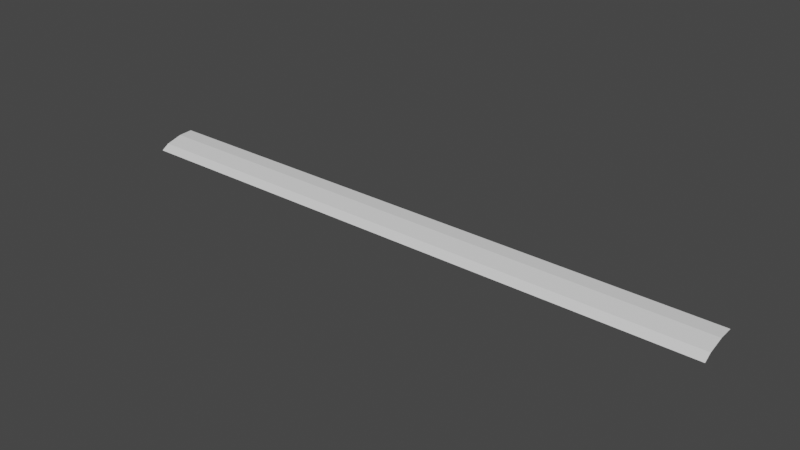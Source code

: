 # Source: curb.blend  (saved by Blender 3.4.6; exported with 4.5.12 LTS)
import bpy
from mathutils import Matrix  # noqa: F401  (used for matrix-valued properties, if any)

bpy.ops.wm.read_factory_settings(use_empty=True)
scene = bpy.context.scene
scene.name = 'Scene'

# ---- collections
col_collection = bpy.data.collections.new('Collection'); scene.collection.children.link(col_collection)

# ---- materials (node trees are filled in below, after node groups)
mat_material = bpy.data.materials.new('Material')
mat_material.alpha_threshold = 0.0
mat_material.use_transparent_shadow = False
mat_material.roughness = 0.5
mat_material.line_color = (0.0, 0.0, 0.0, 1.0)

# ---- material node trees
mat_material.use_nodes = True; mat_material.node_tree.nodes.clear()
_N = mat_material.node_tree.nodes; _L = mat_material.node_tree.links
n0 = _N.new('ShaderNodeOutputMaterial'); n0.name = 'Material Output'; n0.location = (300, 300)
n1 = _N.new('ShaderNodeBsdfPrincipled'); n1.name = 'Principled BSDF'; n1.location = (10, 300)
n1.distribution = 'GGX'
n1.subsurface_method = 'RANDOM_WALK_SKIN'
n1.inputs[3].default_value = 1.45
n1.inputs[27].default_value = (0.0, 0.0, 0.0, 1.0)
n1.inputs[28].default_value = 1.0
_L.new(n1.outputs[0], n0.inputs[0])
n0.is_active_output = True

# ---- world
world_world = bpy.data.worlds.new('World'); scene.world = world_world
world_world.use_nodes = True; world_world.node_tree.nodes.clear()
_N = world_world.node_tree.nodes; _L = world_world.node_tree.links
n0 = _N.new('ShaderNodeOutputWorld'); n0.name = 'World Output'; n0.location = (300, 300)
n1 = _N.new('ShaderNodeBackground'); n1.name = 'Background'; n1.location = (10, 300)
n1.inputs[0].default_value = (0.05088, 0.05088, 0.05088, 1.0)
_L.new(n1.outputs[0], n0.inputs[0])
n0.is_active_output = True
world_world.color = (0.05088, 0.05088, 0.05088)
world_world.use_sun_shadow = False
world_world.sun_shadow_jitter_overblur = 0.0

# ---- meshes
me_cube = bpy.data.meshes.new('Cube')
me_cube.from_pydata([(12.0, 0.77, 0.1997), (12.0, 0.0, 0.0), (0.0, 0.77, 0.1997), (0.0, 0.1557, 0.09879), (12.0, 0.1557, 0.09879), (0.0, 0.0, 0.0), (0.0, 0.4826, 0.1856), (12.0, 0.4826, 0.1856)], [], [(5, 1, 4, 3), (6, 7, 0, 2), (3, 4, 7, 6)])
_uv = me_cube.uv_layers.new(name='UVMap')
_uv.uv.foreach_set('vector', [0.134, 3.66e-05, 0.134, 1.0, 0.1035, 1.0, 0.1035, 3.66e-05, 0.04759, 3.66e-05, 0.04759, 1.0, 3.66e-05, 1.0, 3.666e-05, 3.66e-05, 0.1035, 3.66e-05, 0.1035, 1.0, 0.04759, 1.0, 0.04759, 3.66e-05])
me_cube.materials.append(mat_material)
me_cube.use_mirror_vertex_groups = False
me_cube.update()

# ---- objects
ob_cube = bpy.data.objects.new('Cube', me_cube)

# ---- transforms, parenting, visibility, modifiers, constraints
ob_cube.location = (6.088e-07, 1.216e-06, -0.2763)
ob_cube.lock_rotations_4d = False
ob_cube.empty_display_type = 'ARROWS'
ob_cube.lineart.crease_threshold = 0.0

# ---- collection membership
col_collection.objects.link(ob_cube)

# ---- scene / render settings (as saved in the file)
scene.frame_start = 1; scene.frame_end = 250; scene.frame_set(1)
scene.render.engine = 'BLENDER_EEVEE_NEXT'
scene.cycles.sampling_pattern = 'TABULATED_SOBOL'
scene.cycles.use_light_tree = False
scene.view_settings.view_transform = 'Filmic'
bpy.context.view_layer.update()

# ---- added for rendering (the .blend has no active camera and no usable light): camera, sun
cam_auto = bpy.data.cameras.new('AutoCamera')
cam_auto.lens = 50.0
cam_auto.sensor_width = 36.0
cam_auto.clip_end = 1000.0
ob_auto_camera = bpy.data.objects.new('AutoCamera', cam_auto)
scene.collection.objects.link(ob_auto_camera)
ob_auto_camera.location = (17.1273, -12.9677, 8.72537)
ob_auto_camera.rotation_euler = (1.09748, -7.21219e-08, 0.694738)
scene.camera = ob_auto_camera
light_auto_sun = bpy.data.lights.new('AutoSun', 'SUN')
light_auto_sun.energy = 3.0
light_auto_sun.angle = 0.0523599
ob_auto_sun = bpy.data.objects.new('AutoSun', light_auto_sun)
scene.collection.objects.link(ob_auto_sun)
ob_auto_sun.rotation_euler = (0.872665, 0.174533, 0.523599)
bpy.context.view_layer.update()
